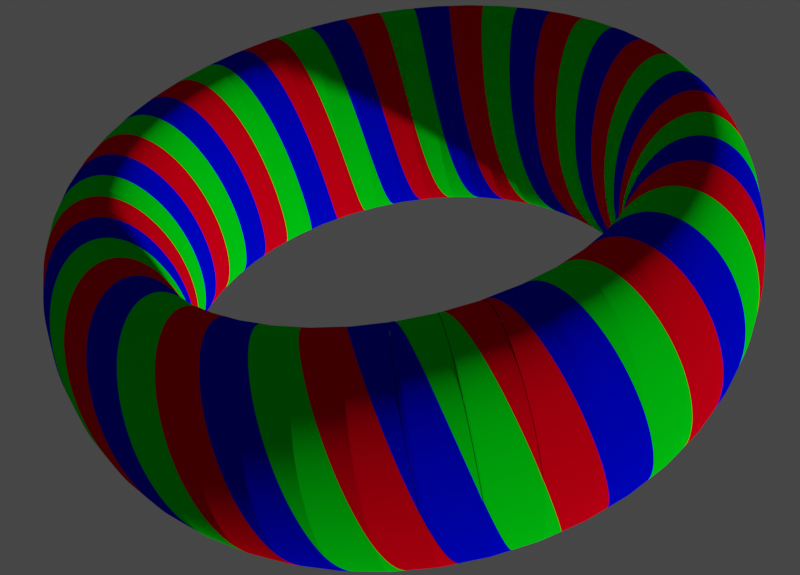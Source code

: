 # Source: pex_torus4.blend  (saved by Blender 3.4.6; exported with 4.5.12 LTS)
import bpy
from mathutils import Matrix  # noqa: F401  (used for matrix-valued properties, if any)

bpy.ops.wm.read_factory_settings(use_empty=True)
scene = bpy.context.scene
scene.name = 'Scene'

# ---- collections
col_collection = bpy.data.collections.new('Collection'); scene.collection.children.link(col_collection)

# ---- materials (node trees are filled in below, after node groups)
mat_r = bpy.data.materials.new('R')
mat_r.diffuse_color = (0.1384, 0.0382, 0.02416, 1.0)
mat_g = bpy.data.materials.new('G')
mat_g.diffuse_color = (0.0356, 0.02122, 0.1912, 1.0)
mat_b = bpy.data.materials.new('B')
mat_b.diffuse_color = (0.09759, 0.2664, 0.05613, 1.0)

# ---- material node trees
mat_r.use_nodes = True; mat_r.node_tree.nodes.clear()
_N = mat_r.node_tree.nodes; _L = mat_r.node_tree.links
n0 = _N.new('ShaderNodeOutputMaterial'); n0.name = 'Material Output'; n0.location = (300, 300)
n1 = _N.new('ShaderNodeBsdfDiffuse'); n1.name = 'Diffuse BSDF'; n1.location = (10, 300)
n1.inputs[0].default_value = (0.8, 0.0, 0.009976, 1.0)
n1.inputs[1].default_value = 0.5
_L.new(n1.outputs[0], n0.inputs[0])
n0.is_active_output = True
mat_g.use_nodes = True; mat_g.node_tree.nodes.clear()
_N = mat_g.node_tree.nodes; _L = mat_g.node_tree.links
n0 = _N.new('ShaderNodeOutputMaterial'); n0.name = 'Material Output'; n0.location = (300, 300)
n1 = _N.new('ShaderNodeBsdfDiffuse'); n1.name = 'Diffuse BSDF'; n1.location = (10, 300)
n1.inputs[0].default_value = (0.0, 0.8, 0.007897, 1.0)
n1.inputs[1].default_value = 0.5
_L.new(n1.outputs[0], n0.inputs[0])
n0.is_active_output = True
mat_b.use_nodes = True; mat_b.node_tree.nodes.clear()
_N = mat_b.node_tree.nodes; _L = mat_b.node_tree.links
n0 = _N.new('ShaderNodeOutputMaterial'); n0.name = 'Material Output'; n0.location = (300, 300)
n1 = _N.new('ShaderNodeBsdfDiffuse'); n1.name = 'Diffuse BSDF'; n1.location = (10, 300)
n1.inputs[0].default_value = (0.0, 0.001416, 0.8, 1.0)
n1.inputs[1].default_value = 0.5
_L.new(n1.outputs[0], n0.inputs[0])
n0.is_active_output = True

# ---- world
world_world = bpy.data.worlds.new('World'); scene.world = world_world
world_world.use_nodes = True; world_world.node_tree.nodes.clear()
_N = world_world.node_tree.nodes; _L = world_world.node_tree.links
n0 = _N.new('ShaderNodeOutputWorld'); n0.name = 'World Output'; n0.location = (300, 300)
n1 = _N.new('ShaderNodeBackground'); n1.name = 'Background'; n1.location = (10, 300)
n1.inputs[0].default_value = (0.05088, 0.05088, 0.05088, 1.0)
_L.new(n1.outputs[0], n0.inputs[0])
n0.is_active_output = True
world_world.color = (0.0, 0.0, 0.0)
world_world.use_sun_shadow = False
world_world.sun_shadow_jitter_overblur = 0.0

# ---- cameras
cam_camera_001 = bpy.data.cameras.new('Camera.001')

# ---- meshes
me_circle_002 = bpy.data.meshes.new('Circle.002')
me_circle_002.from_pydata([(0.0, 1.0, -0.8266), (-0.0654, 0.9979, -0.8266), (-0.1305, 0.9914, -0.8266), (-0.1951, 0.9808, -0.8266), (-0.2588, 0.9659, -0.8266), (-0.3214, 0.9469, -0.8266), (-0.3827, 0.9239, -0.8266), (-0.4423, 0.8969, -0.8266), (-0.5, 0.866, -0.8266), (-0.5556, 0.8315, -0.8266), (-0.6088, 0.7934, -0.8266), (-0.6593, 0.7518, -0.8266), (-0.7071, 0.7071, -0.8266), (-0.7518, 0.6593, -0.8266), (-0.7934, 0.6088, -0.8266), (-0.8315, 0.5556, -0.8266), (-0.866, 0.5, -0.8266), (-0.8969, 0.4423, -0.8266), (-0.9239, 0.3827, -0.8266), (-0.9469, 0.3214, -0.8266), (-0.9659, 0.2588, -0.8266), (-0.9808, 0.1951, -0.8266), (-0.9914, 0.1305, -0.8266), (-0.9979, 0.0654, -0.8266), (-1.0, 0.0, -0.8266), (-0.9979, -0.0654, -0.8266), (-0.9914, -0.1305, -0.8266), (-0.9808, -0.1951, -0.8266), (-0.9659, -0.2588, -0.8266), (-0.9469, -0.3214, -0.8266), (-0.9239, -0.3827, -0.8266), (-0.8969, -0.4423, -0.8266), (-0.866, -0.5, -0.8266)], [(1, 0), (2, 1), (3, 2), (4, 3), (5, 4), (6, 5), (7, 6), (8, 7), (9, 8), (10, 9), (11, 10), (12, 11), (13, 12), (14, 13), (15, 14), (16, 15), (17, 16), (18, 17), (19, 18), (20, 19), (21, 20), (22, 21), (23, 22), (24, 23), (25, 24), (26, 25), (27, 26), (28, 27), (29, 28), (30, 29), (31, 30), (32, 31)], [])
_uv = me_circle_002.uv_layers.new(name='UVMap')
_uv.uv.foreach_set('vector', [])
me_circle_002.materials.append(mat_r)
me_circle_002.update()
me_circle_003 = bpy.data.meshes.new('Circle.003')
me_circle_003.from_pydata([(0.0, 1.0, -0.8266), (-0.0654, 0.9979, -0.8266), (-0.1305, 0.9914, -0.8266), (-0.1951, 0.9808, -0.8266), (-0.2588, 0.9659, -0.8266), (-0.3214, 0.9469, -0.8266), (-0.3827, 0.9239, -0.8266), (-0.4423, 0.8969, -0.8266), (-0.5, 0.866, -0.8266), (-0.5556, 0.8315, -0.8266), (-0.6088, 0.7934, -0.8266), (-0.6593, 0.7518, -0.8266), (-0.7071, 0.7071, -0.8266), (-0.7518, 0.6593, -0.8266), (-0.7934, 0.6088, -0.8266), (-0.8315, 0.5556, -0.8266), (-0.866, 0.5, -0.8266), (-0.8969, 0.4423, -0.8266), (-0.9239, 0.3827, -0.8266), (-0.9469, 0.3214, -0.8266), (-0.9659, 0.2588, -0.8266), (-0.9808, 0.1951, -0.8266), (-0.9914, 0.1305, -0.8266), (-0.9979, 0.0654, -0.8266), (-1.0, 0.0, -0.8266), (-0.9979, -0.0654, -0.8266), (-0.9914, -0.1305, -0.8266), (-0.9808, -0.1951, -0.8266), (-0.9659, -0.2588, -0.8266), (-0.9469, -0.3214, -0.8266), (-0.9239, -0.3827, -0.8266), (-0.8969, -0.4423, -0.8266), (-0.866, -0.5, -0.8266)], [(1, 0), (2, 1), (3, 2), (4, 3), (5, 4), (6, 5), (7, 6), (8, 7), (9, 8), (10, 9), (11, 10), (12, 11), (13, 12), (14, 13), (15, 14), (16, 15), (17, 16), (18, 17), (19, 18), (20, 19), (21, 20), (22, 21), (23, 22), (24, 23), (25, 24), (26, 25), (27, 26), (28, 27), (29, 28), (30, 29), (31, 30), (32, 31)], [])
_uv = me_circle_003.uv_layers.new(name='UVMap')
_uv.uv.foreach_set('vector', [])
me_circle_003.materials.append(mat_g)
me_circle_003.update()
me_circle_004 = bpy.data.meshes.new('Circle.004')
me_circle_004.from_pydata([(0.0, 1.0, -0.8266), (-0.0654, 0.9979, -0.8266), (-0.1305, 0.9914, -0.8266), (-0.1951, 0.9808, -0.8266), (-0.2588, 0.9659, -0.8266), (-0.3214, 0.9469, -0.8266), (-0.3827, 0.9239, -0.8266), (-0.4423, 0.8969, -0.8266), (-0.5, 0.866, -0.8266), (-0.5556, 0.8315, -0.8266), (-0.6088, 0.7934, -0.8266), (-0.6593, 0.7518, -0.8266), (-0.7071, 0.7071, -0.8266), (-0.7518, 0.6593, -0.8266), (-0.7934, 0.6088, -0.8266), (-0.8315, 0.5556, -0.8266), (-0.866, 0.5, -0.8266), (-0.8969, 0.4423, -0.8266), (-0.9239, 0.3827, -0.8266), (-0.9469, 0.3214, -0.8266), (-0.9659, 0.2588, -0.8266), (-0.9808, 0.1951, -0.8266), (-0.9914, 0.1305, -0.8266), (-0.9979, 0.0654, -0.8266), (-1.0, 0.0, -0.8266), (-0.9979, -0.0654, -0.8266), (-0.9914, -0.1305, -0.8266), (-0.9808, -0.1951, -0.8266), (-0.9659, -0.2588, -0.8266), (-0.9469, -0.3214, -0.8266), (-0.9239, -0.3827, -0.8266), (-0.8969, -0.4423, -0.8266), (-0.866, -0.5, -0.8266)], [(1, 0), (2, 1), (3, 2), (4, 3), (5, 4), (6, 5), (7, 6), (8, 7), (9, 8), (10, 9), (11, 10), (12, 11), (13, 12), (14, 13), (15, 14), (16, 15), (17, 16), (18, 17), (19, 18), (20, 19), (21, 20), (22, 21), (23, 22), (24, 23), (25, 24), (26, 25), (27, 26), (28, 27), (29, 28), (30, 29), (31, 30), (32, 31)], [])
_uv = me_circle_004.uv_layers.new(name='UVMap')
_uv.uv.foreach_set('vector', [])
me_circle_004.materials.append(mat_b)
me_circle_004.update()

# ---- curves / text
cu_beziercircle_002 = bpy.data.curves.new('BezierCircle.002', 'CURVE')
cu_beziercircle_002.dimensions = '3D'
_sp = cu_beziercircle_002.splines.new('BEZIER'); _sp.bezier_points.add(3)
_sp.bezier_points.foreach_set('co', [-1.0, 0.0, 0.0, 0.0, 1.0, 0.0, 1.0, 0.0, 0.0, 0.0, -1.0, 0.0])
_sp.bezier_points.foreach_set('handle_left', [-1.0, -0.5521, 0.0, -0.5521, 1.0, 0.0, 1.0, 0.5521, 0.0, 0.5521, -1.0, 0.0])
_sp.bezier_points.foreach_set('handle_right', [-1.0, 0.5521, 0.0, 0.5521, 1.0, 0.0, 1.0, -0.5521, 0.0, -0.5521, -1.0, 0.0])
for _p, _l, _r in zip(_sp.bezier_points, ['AUTO', 'AUTO', 'AUTO', 'AUTO'], ['AUTO', 'AUTO', 'AUTO', 'AUTO']): _p.handle_left_type = _l; _p.handle_right_type = _r
_sp.order_u = 0
_sp.order_v = 0
_sp.use_cyclic_u = True
cu_beziercircle_002.use_path = True
cu_beziercircle_002.fill_mode = 'FULL'

# ---- objects
ob_beziercircle = bpy.data.objects.new('BezierCircle', cu_beziercircle_002)
ob_circler = bpy.data.objects.new('CircleR', me_circle_002)
ob_circleg = bpy.data.objects.new('CircleG', me_circle_003)
ob_circleb = bpy.data.objects.new('CircleB', me_circle_004)
ob_camera = bpy.data.objects.new('Camera', cam_camera_001)

# ---- transforms, parenting, visibility, modifiers, constraints
ob_beziercircle.location = (0.0, 0.0, 0.0)
ob_beziercircle.rotation_euler = (-0.0, 1.571, 0.0)
ob_beziercircle.scale = (1.992, 1.992, 1.992)
ob_circler.location = (0.0, 0.0, 0.8292)
ob_circler.scale = (0.8686, 0.4623, 1.0)
_m = ob_circler.modifiers.new('Screw', 'SCREW')
_m.steps = 512
_m.render_steps = 512
_m.iterations = 15
_m.screw_offset = 0.8337
_m = ob_circler.modifiers.new('Curve', 'CURVE')
_m.object = ob_beziercircle
ob_circleg.location = (0.0, 0.0, 1.107)
ob_circleg.scale = (0.8686, 0.4623, 1.0)
_m = ob_circleg.modifiers.new('Screw', 'SCREW')
_m.steps = 512
_m.render_steps = 512
_m.iterations = 15
_m.screw_offset = 0.8337
_m = ob_circleg.modifiers.new('Curve', 'CURVE')
_m.object = ob_beziercircle
ob_circleb.location = (0.0, 0.0, 1.386)
ob_circleb.scale = (0.8686, 0.4623, 1.0)
_m = ob_circleb.modifiers.new('Screw', 'SCREW')
_m.steps = 512
_m.render_steps = 512
_m.iterations = 15
_m.screw_offset = 0.8337
_m = ob_circleb.modifiers.new('Curve', 'CURVE')
_m.object = ob_beziercircle
ob_camera.location = (-4.511, -6.283, -1.348)
ob_camera.rotation_euler = (2.047, -1.213, -1.108)

# ---- collection membership
col_collection.objects.link(ob_beziercircle)
col_collection.objects.link(ob_circler)
col_collection.objects.link(ob_circleg)
col_collection.objects.link(ob_circleb)
col_collection.objects.link(ob_camera)

# ---- scene / render settings (as saved in the file)
scene.camera = ob_camera
scene.frame_start = 1; scene.frame_end = 6; scene.frame_set(1)
scene.render.engine = 'BLENDER_WORKBENCH'
scene.render.resolution_x = 192
scene.render.resolution_y = 138
scene.cycles.sampling_pattern = 'TABULATED_SOBOL'
scene.cycles.use_light_tree = False
scene.view_settings.view_transform = 'Filmic'
bpy.context.view_layer.update()

# ---- added for rendering (the .blend has no usable light): sun
light_auto_sun = bpy.data.lights.new('AutoSun', 'SUN')
light_auto_sun.energy = 3.0
light_auto_sun.angle = 0.0523599
ob_auto_sun = bpy.data.objects.new('AutoSun', light_auto_sun)
scene.collection.objects.link(ob_auto_sun)
ob_auto_sun.rotation_euler = (0.872665, 0.174533, 0.523599)
bpy.context.view_layer.update()
